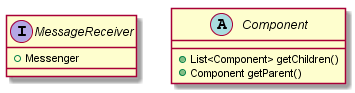

The diagram above was rendered by PlantUML. Its source (embedded in the PNG):
@startuml
interface MessageReceiver {
    +Messenger 
}
abstract class Component {
    +List<Component> getChildren()
    +Component getParent()
}
@enduml